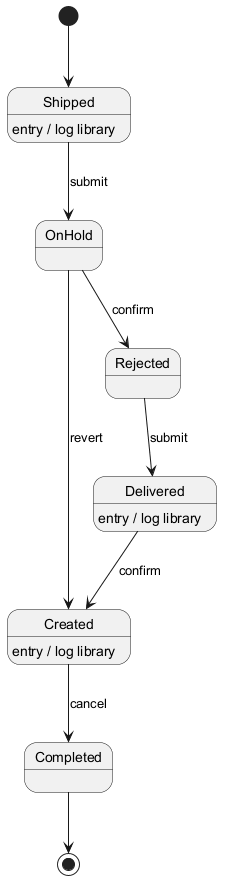

The diagram above was rendered by PlantUML. Its source (embedded in the PNG):
@startuml
skinparam backgroundColor #FFFFFF
skinparam classBackgroundColor #E8F4FA
skinparam classBorderColor #2C7DA0
[*] --> Shipped
Shipped --> OnHold : submit
Shipped : entry / log library
OnHold --> Rejected : confirm
Rejected --> Delivered : submit
Delivered --> Created : confirm
Delivered : entry / log library
Created --> Completed : cancel
Created : entry / log library
OnHold --> Created : revert
Completed --> [*]
@enduml